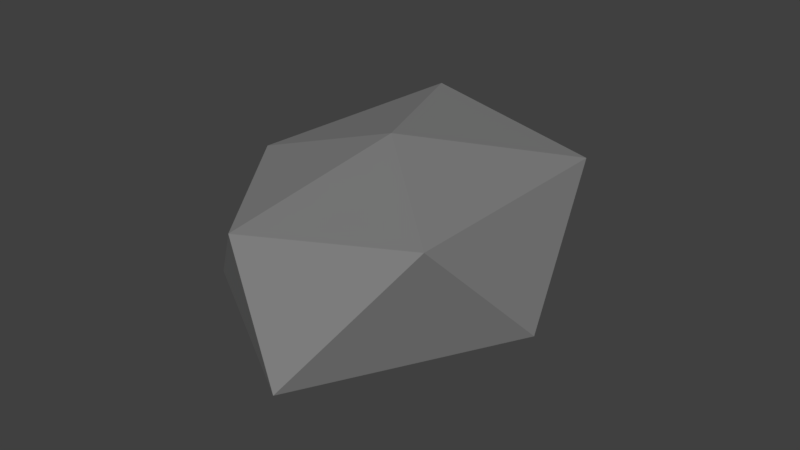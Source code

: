 # Source: Rock1.blend  (saved by Blender 2.78.0; exported with 4.5.12 LTS)
import bpy
from mathutils import Matrix  # noqa: F401  (used for matrix-valued properties, if any)

bpy.ops.wm.read_factory_settings(use_empty=True)
scene = bpy.context.scene
scene.name = 'Scene'

# ---- collections
col_collection_1 = bpy.data.collections.new('Collection 1'); scene.collection.children.link(col_collection_1)

# ---- materials (node trees are filled in below, after node groups)
mat_rock = bpy.data.materials.new('Rock')
mat_rock.alpha_threshold = 0.0
mat_rock.use_transparent_shadow = False
mat_rock.diffuse_color = (0.233, 0.233, 0.233, 1.0)
mat_rock.roughness = 0.5
mat_rock.line_color = (0.0, 0.0, 0.0, 1.0)

# ---- material node trees

# ---- world
world_world = bpy.data.worlds.new('World'); scene.world = world_world
world_world.color = (0.05088, 0.05088, 0.05088)
world_world.use_sun_shadow = False
world_world.sun_shadow_jitter_overblur = 0.0
world_world.cycles.sampling_method = 'MANUAL'

# ---- meshes
me_icosphere = bpy.data.meshes.new('Icosphere')
me_icosphere.from_pydata([(0.07855, -0.1037, -0.7699), (0.7236, -0.5257, -0.4472), (-0.2764, -0.8506, -0.4472), (-1.011, -0.1037, -0.5639), (-0.2764, 0.8506, -0.4472), (0.9597, 0.5365, -0.5639), (0.2764, -0.8506, 0.4472), (-0.8026, -0.7439, 0.7845), (-0.8026, 0.5365, 0.7845), (0.4151, 0.9322, 0.7845), (0.8944, 0.0, 0.4472), (0.0, 0.0, 1.0)], [], [(0, 1, 2), (1, 0, 5), (0, 2, 3), (0, 3, 4), (0, 4, 5), (1, 5, 10), (2, 1, 6), (3, 2, 7), (4, 3, 8), (5, 4, 9), (1, 10, 6), (2, 6, 7), (3, 7, 8), (4, 8, 9), (5, 9, 10), (6, 10, 11), (7, 6, 11), (8, 7, 11), (9, 8, 11), (10, 9, 11)])
me_icosphere.materials.append(mat_rock)
me_icosphere.use_remesh_preserve_volume = False
me_icosphere.use_remesh_preserve_attributes = False
me_icosphere.use_mirror_vertex_groups = False
me_icosphere.update()

# ---- objects
ob_icosphere = bpy.data.objects.new('Icosphere', me_icosphere)

# ---- transforms, parenting, visibility, modifiers, constraints
ob_icosphere.location = (0.0, 0.0, 0.0)
ob_icosphere.rotation_euler = (0.0, -0.0, -1.887)
ob_icosphere.scale = (4.199, 4.199, 2.359)
ob_icosphere.lineart.crease_threshold = 0.0

# ---- collection membership
col_collection_1.objects.link(ob_icosphere)

# ---- scene / render settings (as saved in the file)
scene.frame_start = 1; scene.frame_end = 250; scene.frame_set(1)
scene.render.engine = 'BLENDER_EEVEE_NEXT'
scene.render.resolution_percentage = 50
scene.render.dither_intensity = 0.0
scene.cycles.use_denoising = False
scene.cycles.samples = 128
scene.cycles.sampling_pattern = 'TABULATED_SOBOL'
scene.cycles.light_sampling_threshold = 0.0
scene.cycles.use_adaptive_sampling = False
scene.cycles.use_light_tree = False
scene.cycles.blur_glossy = 0.0
scene.cycles.sample_clamp_indirect = 0.0
scene.view_settings.view_transform = 'Standard'
bpy.context.view_layer.update()

# ---- added for rendering (the .blend has no active camera and no usable light): camera, sun
cam_auto = bpy.data.cameras.new('AutoCamera')
cam_auto.lens = 50.0
cam_auto.sensor_width = 36.0
cam_auto.clip_end = 1000.0
ob_auto_camera = bpy.data.objects.new('AutoCamera', cam_auto)
scene.collection.objects.link(ob_auto_camera)
ob_auto_camera.location = (13.7667, -16.2366, 11.128)
ob_auto_camera.rotation_euler = (1.09748, -7.21219e-08, 0.694738)
scene.camera = ob_auto_camera
light_auto_sun = bpy.data.lights.new('AutoSun', 'SUN')
light_auto_sun.energy = 3.0
light_auto_sun.angle = 0.0523599
ob_auto_sun = bpy.data.objects.new('AutoSun', light_auto_sun)
scene.collection.objects.link(ob_auto_sun)
ob_auto_sun.rotation_euler = (0.872665, 0.174533, 0.523599)
bpy.context.view_layer.update()
